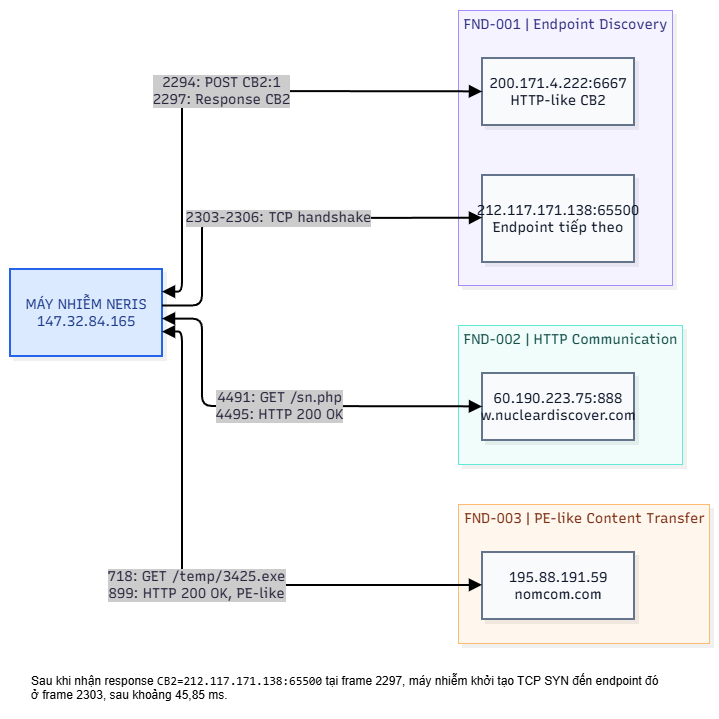

The diagram above was exported from draw.io. Its source (the exported page's mxGraphModel, read from the mxfile embedded in the PNG):
<mxGraphModel dx="1995" dy="976" grid="0" gridSize="10" guides="1" tooltips="1" connect="1" arrows="1" fold="1" page="1" pageScale="1" pageWidth="850" pageHeight="1100" background="light-dark(#FFFFFF,#A9C4EB)" math="0" shadow="0">
  <root>
    <mxCell id="0" />
    <mxCell id="1" parent="0" />
    <UserObject label="" mermaidData="{&#10;  &quot;data&quot;: &quot;\nflowchart LR\n    HOST[\&quot;MÁY NHIỄM NERIS&lt;br/&gt;147.32.84.165\&quot;]\n\n    subgraph F1[\&quot;FND-001 | Endpoint Discovery\&quot;]\n        direction TB\n        S1[\&quot;200.171.4.222:6667&lt;br/&gt;HTTP-like CB2\&quot;]\n        S2[\&quot;212.117.171.138:65500&lt;br/&gt;Endpoint tiếp theo\&quot;]\n    end\n\n    subgraph F2[\&quot;FND-002 | HTTP Communication\&quot;]\n        S3[\&quot;60.190.223.75:888&lt;br/&gt;w.nucleardiscover.com\&quot;]\n    end\n\n    subgraph F3[\&quot;FND-003 | PE-like Content Transfer\&quot;]\n        S4[\&quot;195.88.191.59&lt;br/&gt;nomcom.com\&quot;]\n    end\n\n    HOST &lt;--&gt;|\&quot;2294: POST CB2:1&lt;br/&gt;2297: Response CB2\&quot;| S1\n    HOST --&gt;|\&quot;2303-2306: TCP handshake\&quot;| S2\n\n    HOST &lt;--&gt;|\&quot;4491: GET /sn.php&lt;br/&gt;4495: HTTP 200 OK\&quot;| S3\n\n    HOST &lt;--&gt;|\&quot;718: GET /temp/3425.exe&lt;br/&gt;899: HTTP 200 OK, PE-like\&quot;| S4\n\n    classDef infected fill:#DBEAFE,stroke:#2563EB,color:#1E3A8A,stroke-width:2px\n    classDef endpoint fill:#F8FAFC,stroke:#64748B,color:#0F172A\n    class HOST infected\n    class S1,S2,S3,S4 endpoint\n\n    style F1 fill:#F5F3FF,stroke:#A78BFA,color:#312E81\n    style F2 fill:#F0FDFA,stroke:#5EEAD4,color:#134E4A\n    style F3 fill:#FFF7ED,stroke:#FDBA74,color:#7C2D12\n&quot;,&#10;  &quot;config&quot;: null,&#10;  &quot;version&quot;: &quot;12&quot;&#10;}" id="XSdLtR3n1bZswtne6McI-69">
      <mxCell connectable="0" parent="1" style="group;transparentBounds=1;editIcon=1;lockedGroup=0;groupPadding=10;" vertex="1">
        <mxGeometry as="geometry" />
      </mxCell>
    </UserObject>
    <UserObject label="FND-003 | PE-like Content Transfer" mermaidId="n:F3" mermaidBaseStyle="html=1;whiteSpace=nowrap;strokeWidth=1;verticalAlign=top;fillColor=#FFF7ED;strokeColor=#FDBA74;fontColor=#7C2D12;fontFamily=Recursive;fontSize=14;shadow=1;shadowColor=#000000;shadowOffsetX=4;shadowOffsetY=4;shadowBlur=0;shadowOpacity=6;" mermaidBaseValue="FND-003 | PE-like Content Transfer" id="XSdLtR3n1bZswtne6McI-70">
      <mxCell parent="XSdLtR3n1bZswtne6McI-69" style="html=1;whiteSpace=nowrap;strokeWidth=1;verticalAlign=top;fillColor=#FFF7ED;strokeColor=#FDBA74;fontColor=#7C2D12;fontFamily=Recursive;fontSize=14;shadow=1;shadowColor=#000000;shadowOffsetX=4;shadowOffsetY=4;shadowBlur=0;shadowOpacity=6;fontSource=https%3A%2F%2Ffonts.googleapis.com%2Fcss%3Ffamily%3DRecursive;" vertex="1">
        <mxGeometry height="139" width="251" x="524" y="745" as="geometry" />
      </mxCell>
    </UserObject>
    <UserObject label="195.88.191.59&#10;nomcom.com" mermaidId="n:S4" mermaidBaseStyle="html=1;whiteSpace=wrap;strokeWidth=2;fillColor=#F8FAFC;strokeColor=#64748B;fontColor=#0F172A;fontFamily=Recursive;fontSize=14;shadow=1;shadowColor=#000000;shadowOffsetX=4;shadowOffsetY=4;shadowBlur=0;shadowOpacity=6;" mermaidBaseValue="195.88.191.59&#10;nomcom.com" id="XSdLtR3n1bZswtne6McI-71">
      <mxCell parent="XSdLtR3n1bZswtne6McI-70" style="html=1;whiteSpace=wrap;strokeWidth=2;fillColor=#F8FAFC;strokeColor=#64748B;fontColor=#0F172A;fontFamily=Recursive;fontSize=14;shadow=1;shadowColor=#000000;shadowOffsetX=4;shadowOffsetY=4;shadowBlur=0;shadowOpacity=6;fontSource=https%3A%2F%2Ffonts.googleapis.com%2Fcss%3Ffamily%3DRecursive;" vertex="1">
        <mxGeometry height="67" width="152" x="24" y="48" as="geometry" />
      </mxCell>
    </UserObject>
    <UserObject label="FND-002 | HTTP Communication" mermaidId="n:F2" mermaidBaseStyle="html=1;whiteSpace=nowrap;strokeWidth=1;verticalAlign=top;fillColor=#F0FDFA;strokeColor=#5EEAD4;fontColor=#134E4A;fontFamily=Recursive;fontSize=14;shadow=1;shadowColor=#000000;shadowOffsetX=4;shadowOffsetY=4;shadowBlur=0;shadowOpacity=6;" mermaidBaseValue="FND-002 | HTTP Communication" id="XSdLtR3n1bZswtne6McI-72">
      <mxCell parent="XSdLtR3n1bZswtne6McI-69" style="html=1;whiteSpace=nowrap;strokeWidth=1;verticalAlign=top;fillColor=#F0FDFA;strokeColor=#5EEAD4;fontColor=#134E4A;fontFamily=Recursive;fontSize=14;shadow=1;shadowColor=#000000;shadowOffsetX=4;shadowOffsetY=4;shadowBlur=0;shadowOpacity=6;fontSource=https%3A%2F%2Ffonts.googleapis.com%2Fcss%3Ffamily%3DRecursive;" vertex="1">
        <mxGeometry height="139" width="224" x="524" y="566" as="geometry" />
      </mxCell>
    </UserObject>
    <UserObject label="60.190.223.75:888&#10;w.nucleardiscover.com" mermaidId="n:S3" mermaidBaseStyle="html=1;whiteSpace=wrap;strokeWidth=2;fillColor=#F8FAFC;strokeColor=#64748B;fontColor=#0F172A;fontFamily=Recursive;fontSize=14;shadow=1;shadowColor=#000000;shadowOffsetX=4;shadowOffsetY=4;shadowBlur=0;shadowOpacity=6;" mermaidBaseValue="60.190.223.75:888&#10;w.nucleardiscover.com" id="XSdLtR3n1bZswtne6McI-73">
      <mxCell parent="XSdLtR3n1bZswtne6McI-72" style="html=1;whiteSpace=wrap;strokeWidth=2;fillColor=#F8FAFC;strokeColor=#64748B;fontColor=#0F172A;fontFamily=Recursive;fontSize=14;shadow=1;shadowColor=#000000;shadowOffsetX=4;shadowOffsetY=4;shadowBlur=0;shadowOpacity=6;labelWidth=120;fontSource=https%3A%2F%2Ffonts.googleapis.com%2Fcss%3Ffamily%3DRecursive;" vertex="1">
        <mxGeometry height="67" width="152" x="24" y="48" as="geometry" />
      </mxCell>
    </UserObject>
    <UserObject label="FND-001 | Endpoint Discovery" mermaidId="n:F1" mermaidBaseStyle="html=1;whiteSpace=nowrap;strokeWidth=1;verticalAlign=top;fillColor=#F5F3FF;strokeColor=#A78BFA;fontColor=#312E81;fontFamily=Recursive;fontSize=14;shadow=1;shadowColor=#000000;shadowOffsetX=4;shadowOffsetY=4;shadowBlur=0;shadowOpacity=6;" mermaidBaseValue="FND-001 | Endpoint Discovery" id="XSdLtR3n1bZswtne6McI-74">
      <mxCell parent="XSdLtR3n1bZswtne6McI-69" style="html=1;whiteSpace=nowrap;strokeWidth=1;verticalAlign=top;fillColor=#F5F3FF;strokeColor=#A78BFA;fontColor=#312E81;fontFamily=Recursive;fontSize=14;shadow=1;shadowColor=#000000;shadowOffsetX=4;shadowOffsetY=4;shadowBlur=0;shadowOpacity=6;fontSource=https%3A%2F%2Ffonts.googleapis.com%2Fcss%3Ffamily%3DRecursive;" vertex="1">
        <mxGeometry height="275" width="214" x="524" y="251" as="geometry" />
      </mxCell>
    </UserObject>
    <UserObject label="200.171.4.222:6667&#10;HTTP-like CB2" mermaidId="n:S1" mermaidBaseStyle="html=1;whiteSpace=wrap;strokeWidth=2;fillColor=#F8FAFC;strokeColor=#64748B;fontColor=#0F172A;fontFamily=Recursive;fontSize=14;shadow=1;shadowColor=#000000;shadowOffsetX=4;shadowOffsetY=4;shadowBlur=0;shadowOpacity=6;" mermaidBaseValue="200.171.4.222:6667&#10;HTTP-like CB2" id="XSdLtR3n1bZswtne6McI-75">
      <mxCell parent="XSdLtR3n1bZswtne6McI-74" style="html=1;whiteSpace=wrap;strokeWidth=2;fillColor=#F8FAFC;strokeColor=#64748B;fontColor=#0F172A;fontFamily=Recursive;fontSize=14;shadow=1;shadowColor=#000000;shadowOffsetX=4;shadowOffsetY=4;shadowBlur=0;shadowOpacity=6;labelWidth=120;fontSource=https%3A%2F%2Ffonts.googleapis.com%2Fcss%3Ffamily%3DRecursive;" vertex="1">
        <mxGeometry height="67" width="152" x="24" y="48" as="geometry" />
      </mxCell>
    </UserObject>
    <UserObject label="212.117.171.138:65500&#10;Endpoint tiếp theo" mermaidId="n:S2" mermaidBaseStyle="html=1;whiteSpace=wrap;strokeWidth=2;fillColor=#F8FAFC;strokeColor=#64748B;fontColor=#0F172A;fontFamily=Recursive;fontSize=14;shadow=1;shadowColor=#000000;shadowOffsetX=4;shadowOffsetY=4;shadowBlur=0;shadowOpacity=6;" mermaidBaseValue="212.117.171.138:65500&#10;Endpoint tiếp theo" id="XSdLtR3n1bZswtne6McI-76">
      <mxCell parent="XSdLtR3n1bZswtne6McI-74" style="html=1;whiteSpace=wrap;strokeWidth=2;fillColor=#F8FAFC;strokeColor=#64748B;fontColor=#0F172A;fontFamily=Recursive;fontSize=14;shadow=1;shadowColor=#000000;shadowOffsetX=4;shadowOffsetY=4;shadowBlur=0;shadowOpacity=6;labelWidth=120;fontSource=https%3A%2F%2Ffonts.googleapis.com%2Fcss%3Ffamily%3DRecursive;" vertex="1">
        <mxGeometry height="87" width="152" x="24" y="165" as="geometry" />
      </mxCell>
    </UserObject>
    <UserObject label="MÁY NHIỄM NERIS&#10;147.32.84.165" mermaidId="n:HOST" mermaidBaseStyle="html=1;whiteSpace=wrap;strokeWidth=2;fillColor=#DBEAFE;strokeColor=#2563EB;fontColor=#1E3A8A;fontFamily=Recursive;fontSize=14;shadow=1;shadowColor=#000000;shadowOffsetX=4;shadowOffsetY=4;shadowBlur=0;shadowOpacity=6;" mermaidBaseValue="MÁY NHIỄM NERIS&#10;147.32.84.165" id="XSdLtR3n1bZswtne6McI-77">
      <mxCell parent="XSdLtR3n1bZswtne6McI-69" style="html=1;whiteSpace=wrap;strokeWidth=2;fillColor=#DBEAFE;strokeColor=#2563EB;fontColor=#1E3A8A;fontFamily=Recursive;fontSize=14;shadow=1;shadowColor=#000000;shadowOffsetX=4;shadowOffsetY=4;shadowBlur=0;shadowOpacity=6;labelWidth=120;fontSource=https%3A%2F%2Ffonts.googleapis.com%2Fcss%3Ffamily%3DRecursive;" vertex="1">
        <mxGeometry height="87" width="152" x="76" y="510" as="geometry" />
      </mxCell>
    </UserObject>
    <UserObject label="2294: POST CB2:1&#10;2297: Response CB2" mermaidId="e:HOST-&gt;S1#0" mermaidBaseStyle="edgeStyle=orthogonalEdgeStyle;rounded=1;curved=0;startArrow=block;startSize=8;endArrow=block;endSize=8;jumpStyle=arc;jumpSize=12;strokeColor=#000000;html=1;fontSize=16;labelBackgroundColor=#cccccc;fontFamily=Recursive;fontColor=#28253D;exitX=1;exitY=0.26;entryX=0;entryY=0.5;strokeWidth=2;targetPerimeterSpacing=4;sourcePerimeterSpacing=4;" mermaidBaseValue="2294: POST CB2:1&#10;2297: Response CB2" id="XSdLtR3n1bZswtne6McI-78">
      <mxCell edge="1" parent="XSdLtR3n1bZswtne6McI-69" source="XSdLtR3n1bZswtne6McI-77" style="edgeStyle=orthogonalEdgeStyle;rounded=1;curved=0;startArrow=block;startSize=8;endArrow=block;endSize=8;jumpStyle=arc;jumpSize=12;strokeColor=#000000;html=1;fontSize=14;labelBackgroundColor=#cccccc;fontFamily=Recursive;fontColor=#28253D;exitX=1;exitY=0.26;entryX=0;entryY=0.5;strokeWidth=2;targetPerimeterSpacing=4;sourcePerimeterSpacing=4;fontSource=https%3A%2F%2Ffonts.googleapis.com%2Fcss%3Ffamily%3DRecursive;" target="XSdLtR3n1bZswtne6McI-75">
        <mxGeometry relative="1" as="geometry">
          <Array as="points">
            <mxPoint x="248" y="533" />
            <mxPoint x="248" y="332" />
            <mxPoint x="514" y="332" />
          </Array>
        </mxGeometry>
      </mxCell>
    </UserObject>
    <UserObject label="2303-2306: TCP handshake" mermaidId="e:HOST-&gt;S2#0" mermaidBaseStyle="edgeStyle=orthogonalEdgeStyle;rounded=1;curved=0;startArrow=none;endArrow=block;endSize=8;jumpStyle=arc;jumpSize=12;strokeColor=#000000;html=1;fontSize=16;labelBackgroundColor=#cccccc;fontFamily=Recursive;fontColor=#28253D;exitX=1;exitY=0.42;entryX=0;entryY=0.49;strokeWidth=2;targetPerimeterSpacing=4;" mermaidBaseValue="2303-2306: TCP handshake" id="XSdLtR3n1bZswtne6McI-79">
      <mxCell edge="1" parent="XSdLtR3n1bZswtne6McI-69" source="XSdLtR3n1bZswtne6McI-77" style="edgeStyle=orthogonalEdgeStyle;rounded=1;curved=0;startArrow=none;endArrow=block;endSize=8;jumpStyle=arc;jumpSize=12;strokeColor=#000000;html=1;fontSize=14;labelBackgroundColor=#cccccc;fontFamily=Recursive;fontColor=#28253D;exitX=1;exitY=0.42;entryX=0;entryY=0.49;strokeWidth=2;targetPerimeterSpacing=4;fontSource=https%3A%2F%2Ffonts.googleapis.com%2Fcss%3Ffamily%3DRecursive;" target="XSdLtR3n1bZswtne6McI-76">
        <mxGeometry relative="1" as="geometry">
          <Array as="points">
            <mxPoint x="268" y="546" />
            <mxPoint x="268" y="459" />
            <mxPoint x="514" y="459" />
          </Array>
        </mxGeometry>
      </mxCell>
    </UserObject>
    <UserObject label="4491: GET /sn.php&#10;4495: HTTP 200 OK" mermaidId="e:HOST-&gt;S3#0" mermaidBaseStyle="edgeStyle=orthogonalEdgeStyle;rounded=1;curved=0;startArrow=block;startSize=8;endArrow=block;endSize=8;jumpStyle=arc;jumpSize=12;strokeColor=#000000;html=1;fontSize=16;labelBackgroundColor=#cccccc;fontFamily=Recursive;fontColor=#28253D;exitX=1;exitY=0.57;entryX=0;entryY=0.5;strokeWidth=2;targetPerimeterSpacing=4;sourcePerimeterSpacing=4;" mermaidBaseValue="4491: GET /sn.php&#10;4495: HTTP 200 OK" id="XSdLtR3n1bZswtne6McI-80">
      <mxCell edge="1" parent="XSdLtR3n1bZswtne6McI-69" source="XSdLtR3n1bZswtne6McI-77" style="edgeStyle=orthogonalEdgeStyle;rounded=1;curved=0;startArrow=block;startSize=8;endArrow=block;endSize=8;jumpStyle=arc;jumpSize=12;strokeColor=#000000;html=1;fontSize=14;labelBackgroundColor=#cccccc;fontFamily=Recursive;fontColor=#28253D;exitX=1;exitY=0.57;entryX=0;entryY=0.5;strokeWidth=2;targetPerimeterSpacing=4;sourcePerimeterSpacing=4;fontSource=https%3A%2F%2Ffonts.googleapis.com%2Fcss%3Ffamily%3DRecursive;" target="XSdLtR3n1bZswtne6McI-73">
        <mxGeometry relative="1" as="geometry">
          <Array as="points">
            <mxPoint x="268" y="560" />
            <mxPoint x="268" y="647" />
            <mxPoint x="514" y="647" />
          </Array>
        </mxGeometry>
      </mxCell>
    </UserObject>
    <UserObject label="718: GET /temp/3425.exe&#10;899: HTTP 200 OK, PE-like" mermaidId="e:HOST-&gt;S4#0" mermaidBaseStyle="edgeStyle=orthogonalEdgeStyle;rounded=1;curved=0;startArrow=block;startSize=8;endArrow=block;endSize=8;jumpStyle=arc;jumpSize=12;strokeColor=#000000;html=1;fontSize=16;labelBackgroundColor=#cccccc;fontFamily=Recursive;fontColor=#28253D;exitX=1;exitY=0.72;entryX=0;entryY=0.49;strokeWidth=2;targetPerimeterSpacing=4;sourcePerimeterSpacing=4;" mermaidBaseValue="718: GET /temp/3425.exe&#10;899: HTTP 200 OK, PE-like" id="XSdLtR3n1bZswtne6McI-81">
      <mxCell edge="1" parent="XSdLtR3n1bZswtne6McI-69" source="XSdLtR3n1bZswtne6McI-77" style="edgeStyle=orthogonalEdgeStyle;rounded=1;curved=0;startArrow=block;startSize=8;endArrow=block;endSize=8;jumpStyle=arc;jumpSize=12;strokeColor=#000000;html=1;fontSize=14;labelBackgroundColor=#cccccc;fontFamily=Recursive;fontColor=#28253D;exitX=1;exitY=0.72;entryX=0;entryY=0.49;strokeWidth=2;targetPerimeterSpacing=4;sourcePerimeterSpacing=4;fontSource=https%3A%2F%2Ffonts.googleapis.com%2Fcss%3Ffamily%3DRecursive;" target="XSdLtR3n1bZswtne6McI-71">
        <mxGeometry relative="1" as="geometry">
          <Array as="points">
            <mxPoint x="248" y="573" />
            <mxPoint x="248" y="826" />
            <mxPoint x="514" y="826" />
          </Array>
        </mxGeometry>
      </mxCell>
    </UserObject>
    <mxCell id="XSdLtR3n1bZswtne6McI-82" parent="1" style="text;whiteSpace=wrap;html=1;fontColor=light-dark(#000000,#000000);" value="Sau khi nhận response &lt;code&gt;CB2=212.117.171.138:65500&lt;/code&gt; tại frame 2297, máy nhiễm khởi tạo TCP SYN đến endpoint đó ở frame 2303, sau khoảng 45,85 ms." vertex="1">
      <mxGeometry height="51" width="635" x="95" y="908" as="geometry" />
    </mxCell>
  </root>
</mxGraphModel>